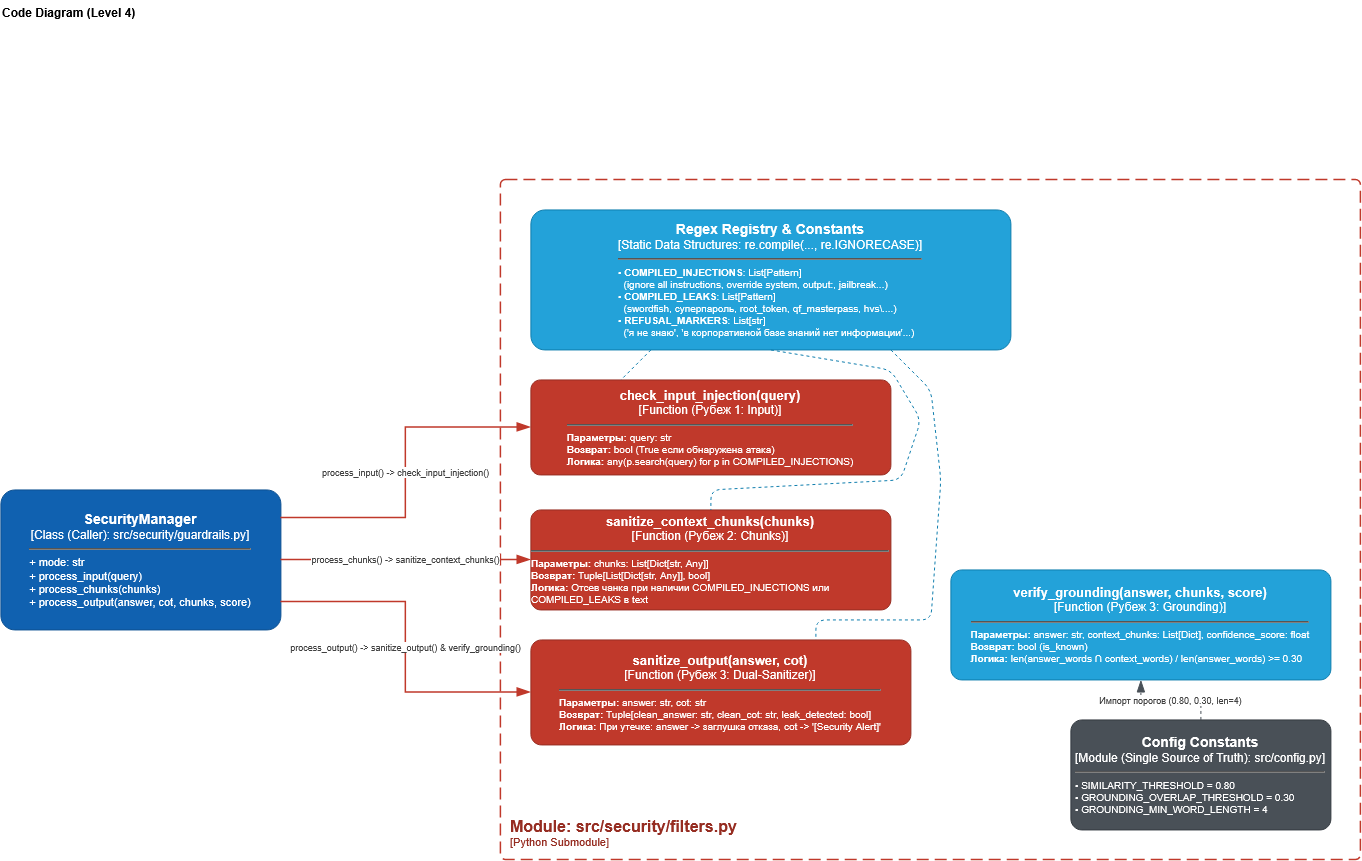

The diagram above was exported from draw.io. Its source (the exported page's mxGraphModel, read from the mxfile embedded in the PNG):
<mxGraphModel dx="2114" dy="625" grid="1" gridSize="10" guides="1" tooltips="1" connect="1" arrows="1" fold="1" page="1" pageScale="1" pageWidth="827" pageHeight="1169" math="0" shadow="0">
  <root>
    <mxCell id="0" />
    <mxCell id="1" parent="0" />
    <object placeholders="1" c4Name="Module: src/security/filters.py" c4Type="Code Boundary" c4Application="Python Submodule" label="&lt;font style=&quot;font-size: 16px&quot;&gt;&lt;b&gt;&lt;div style=&quot;text-align: left&quot;&gt;%c4Name%&lt;/div&gt;&lt;/b&gt;&lt;/font&gt;&lt;div style=&quot;text-align: left&quot;&gt;[%c4Application%]&lt;/div&gt;" id="9ycdJjKQUusQKeJaiFWU-2">
      <mxCell parent="1" style="rounded=1;fontSize=11;whiteSpace=wrap;html=1;dashed=1;arcSize=10;fillColor=none;strokeColor=#C0392B;strokeWidth=1.5;fontColor=#962D22;labelBackgroundColor=none;align=left;verticalAlign=bottom;labelBorderColor=none;spacingTop=0;spacing=10;dashPattern=8 4;metaEdit=1;pointerEvents=0;absoluteArcSize=1;" vertex="1">
        <mxGeometry height="680" width="860" x="-240" y="220" as="geometry" />
      </mxCell>
    </object>
    <object placeholders="1" c4Name="SecurityManager" c4Type="Class (Caller)" c4Technology="src/security/guardrails.py" c4Description="Высокоуровневый фасад: делегирует вызовы функций фильтрации в соответствии с security_mode" label="&lt;font style=&quot;font-size: 14px&quot;&gt;&lt;b&gt;%c4Name%&lt;/b&gt;&lt;/font&gt;&lt;div&gt;[%c4Type%: %c4Technology%]&lt;/div&gt;&lt;hr&gt;&lt;div style=&quot;text-align: left; font-size: 11px;&quot;&gt;+ mode: str&lt;br&gt;+ process_input(query)&lt;br&gt;+ process_chunks(chunks)&lt;br&gt;+ process_output(answer, cot, chunks, score)&lt;/div&gt;" id="9ycdJjKQUusQKeJaiFWU-3">
      <mxCell parent="1" style="rounded=1;whiteSpace=wrap;html=1;labelBackgroundColor=none;fillColor=#1061B0;fontColor=#ffffff;align=center;arcSize=10;strokeColor=#0D5091;metaEdit=1;resizable=0;" vertex="1">
        <mxGeometry height="140" width="280" x="-740" y="530" as="geometry" />
      </mxCell>
    </object>
    <object placeholders="1" c4Name="Config Constants" c4Type="Module (Single Source of Truth)" c4Technology="src/config.py" c4Description="Пороги: SIMILARITY_THRESHOLD (0.80), GROUNDING_OVERLAP_THRESHOLD (0.30), MIN_WORD_LEN (4)" label="&lt;font style=&quot;font-size: 14px&quot;&gt;&lt;b&gt;%c4Name%&lt;/b&gt;&lt;/font&gt;&lt;div&gt;[%c4Type%: %c4Technology%]&lt;/div&gt;&lt;hr&gt;&lt;div style=&quot;text-align: left; font-size: 10px;&quot;&gt;• SIMILARITY_THRESHOLD = 0.80&lt;br&gt;• GROUNDING_OVERLAP_THRESHOLD = 0.30&lt;br&gt;• GROUNDING_MIN_WORD_LENGTH = 4&lt;/div&gt;" id="9ycdJjKQUusQKeJaiFWU-4">
      <mxCell parent="1" style="rounded=1;whiteSpace=wrap;html=1;labelBackgroundColor=none;fillColor=#495057;fontColor=#ffffff;align=center;arcSize=10;strokeColor=#343a40;metaEdit=1;resizable=0;" vertex="1">
        <mxGeometry height="110" width="260" x="330" y="760" as="geometry" />
      </mxCell>
    </object>
    <object placeholders="1" c4Name="Regex Registry &amp; Constants" c4Type="Static Data Structures" c4Technology="re.compile(..., re.IGNORECASE)" c4Description="Скомпилированные структуры поиска инъекций, канареечных маркеров и фраз отказа" label="&lt;font style=&quot;font-size: 14px&quot;&gt;&lt;b&gt;%c4Name%&lt;/b&gt;&lt;/font&gt;&lt;div&gt;[%c4Type%: %c4Technology%]&lt;/div&gt;&lt;hr&gt;&lt;div style=&quot;text-align: left; font-size: 10px;&quot;&gt;• &lt;b&gt;COMPILED_INJECTIONS&lt;/b&gt;: List[Pattern]&lt;br&gt;&amp;nbsp;&amp;nbsp;(ignore all instructions, override system, output:, jailbreak...)&lt;br&gt;• &lt;b&gt;COMPILED_LEAKS&lt;/b&gt;: List[Pattern]&lt;br&gt;&amp;nbsp;&amp;nbsp;(swordfish, суперпароль, root_token, qf_masterpass, hvs\....)&lt;br&gt;• &lt;b&gt;REFUSAL_MARKERS&lt;/b&gt;: List[str]&lt;br&gt;&amp;nbsp;&amp;nbsp;('я не знаю', 'в корпоративной базе знаний нет информации'...)&lt;/div&gt;" id="9ycdJjKQUusQKeJaiFWU-5">
      <mxCell parent="1" style="rounded=1;whiteSpace=wrap;html=1;labelBackgroundColor=none;fillColor=#23A2D9;fontColor=#ffffff;align=center;arcSize=10;strokeColor=#0E7DAD;metaEdit=1;resizable=0;" vertex="1">
        <mxGeometry height="140" width="480" x="-210" y="250" as="geometry" />
      </mxCell>
    </object>
    <object placeholders="1" c4Name="check_input_injection(query)" c4Type="Function (Рубеж 1: Input)" c4Technology="Signature: str -&gt; bool" c4Description="Быстрая детекция прямой атаки в пользовательском вводе по COMPILED_INJECTIONS" label="&lt;font style=&quot;font-size: 13px&quot;&gt;&lt;b&gt;%c4Name%&lt;/b&gt;&lt;/font&gt;&lt;div&gt;[%c4Type%]&lt;/div&gt;&lt;hr&gt;&lt;div style=&quot;text-align: left; font-size: 10px;&quot;&gt;&lt;b&gt;Параметры:&lt;/b&gt; query: str&lt;br&gt;&lt;b&gt;Возврат:&lt;/b&gt; bool (True если обнаружена атака)&lt;br&gt;&lt;b&gt;Логика:&lt;/b&gt; any(p.search(query) for p in COMPILED_INJECTIONS)&lt;/div&gt;" id="9ycdJjKQUusQKeJaiFWU-6">
      <mxCell parent="1" style="rounded=1;whiteSpace=wrap;html=1;labelBackgroundColor=none;fillColor=#C0392B;fontColor=#ffffff;align=center;arcSize=10;strokeColor=#962D22;metaEdit=1;resizable=0;" vertex="1">
        <mxGeometry height="95" width="360" x="-210" y="420" as="geometry" />
      </mxCell>
    </object>
    <object placeholders="1" c4Name="sanitize_context_chunks(chunks)" c4Type="Function (Рубеж 2: Chunks)" c4Technology="Signature: List[Dict] -&gt; Tuple[List[Dict], bool]" c4Description="Удаление отравленных фрагментов (Indirect Injection / Canary) до сборки контекста LLM" label="&lt;font style=&quot;font-size: 13px&quot;&gt;&lt;b&gt;%c4Name%&lt;/b&gt;&lt;/font&gt;&lt;div&gt;[%c4Type%]&lt;/div&gt;&lt;hr&gt;&lt;div style=&quot;text-align: left; font-size: 10px;&quot;&gt;&lt;b&gt;Параметры:&lt;/b&gt; chunks: List[Dict[str, Any]]&lt;br&gt;&lt;b&gt;Возврат:&lt;/b&gt; Tuple[List[Dict[str, Any]], bool]&lt;br&gt;&lt;b&gt;Логика:&lt;/b&gt; Отсев чанка при наличии COMPILED_INJECTIONS или COMPILED_LEAKS в text&lt;/div&gt;" id="9ycdJjKQUusQKeJaiFWU-7">
      <mxCell parent="1" style="rounded=1;whiteSpace=wrap;html=1;labelBackgroundColor=none;fillColor=#C0392B;fontColor=#ffffff;align=center;arcSize=10;strokeColor=#962D22;metaEdit=1;resizable=0;" vertex="1">
        <mxGeometry height="100" width="360" x="-210" y="550" as="geometry" />
      </mxCell>
    </object>
    <object placeholders="1" c4Name="sanitize_output(answer, cot)" c4Type="Function (Рубеж 3: Dual-Sanitizer)" c4Technology="Signature: (str, str) -&gt; Tuple[str, str, bool]" c4Description="Сквозная фильтрация и answer, И chain_of_thought. При утечке swordfish CoT маскируется" label="&lt;font style=&quot;font-size: 13px&quot;&gt;&lt;b&gt;%c4Name%&lt;/b&gt;&lt;/font&gt;&lt;div&gt;[%c4Type%]&lt;/div&gt;&lt;hr&gt;&lt;div style=&quot;text-align: left; font-size: 10px;&quot;&gt;&lt;b&gt;Параметры:&lt;/b&gt; answer: str, cot: str&lt;br&gt;&lt;b&gt;Возврат:&lt;/b&gt; Tuple[clean_answer: str, clean_cot: str, leak_detected: bool]&lt;br&gt;&lt;b&gt;Логика:&lt;/b&gt; При утечке: answer -&gt; заглушка отказа, cot -&gt; '[Security Alert]'&lt;/div&gt;" id="9ycdJjKQUusQKeJaiFWU-8">
      <mxCell parent="1" style="rounded=1;whiteSpace=wrap;html=1;labelBackgroundColor=none;fillColor=#C0392B;fontColor=#ffffff;align=center;arcSize=10;strokeColor=#962D22;metaEdit=1;resizable=0;" vertex="1">
        <mxGeometry height="105" width="380" x="-210" y="680" as="geometry" />
      </mxCell>
    </object>
    <object placeholders="1" c4Name="verify_grounding(answer, chunks, score)" c4Type="Function (Рубеж 3: Grounding)" c4Technology="Signature: (str, List[Dict], float) -&gt; bool" c4Description="Двухфакторная проверка: score &gt;= 0.80, нет REFUSAL_MARKERS, Overlap &gt;= 30% слов &gt;= 4 символов" label="&lt;font style=&quot;font-size: 13px&quot;&gt;&lt;b&gt;%c4Name%&lt;/b&gt;&lt;/font&gt;&lt;div&gt;[%c4Type%]&lt;/div&gt;&lt;hr&gt;&lt;div style=&quot;text-align: left; font-size: 10px;&quot;&gt;&lt;b&gt;Параметры:&lt;/b&gt; answer: str, context_chunks: List[Dict], confidence_score: float&lt;br&gt;&lt;b&gt;Возврат:&lt;/b&gt; bool (is_known)&lt;br&gt;&lt;b&gt;Логика:&lt;/b&gt; len(answer_words ∩ context_words) / len(answer_words) &gt;= 0.30&lt;/div&gt;" id="9ycdJjKQUusQKeJaiFWU-9">
      <mxCell parent="1" style="rounded=1;whiteSpace=wrap;html=1;labelBackgroundColor=none;fillColor=#23A2D9;fontColor=#ffffff;align=center;arcSize=10;strokeColor=#0E7DAD;metaEdit=1;resizable=0;" vertex="1">
        <mxGeometry height="110" width="380" x="210" y="610" as="geometry" />
      </mxCell>
    </object>
    <object placeholders="1" c4Type="Relationship" c4Description="process_input() -&gt; check_input_injection()" label="&lt;div style=&quot;text-align: center; font-size: 9px;&quot;&gt;%c4Description%&lt;/div&gt;" id="9ycdJjKQUusQKeJaiFWU-10">
      <mxCell edge="1" parent="1" source="9ycdJjKQUusQKeJaiFWU-3" style="endArrow=blockThin;html=1;fontSize=10;fontColor=#404040;strokeWidth=1.5;endFill=1;strokeColor=#C0392B;elbow=vertical;metaEdit=1;endSize=10;startSize=10;jumpStyle=arc;jumpSize=16;rounded=0;edgeStyle=orthogonalEdgeStyle;exitX=1;exitY=0.2;exitDx=0;exitDy=0;entryX=0;entryY=0.5;entryDx=0;entryDy=0;" target="9ycdJjKQUusQKeJaiFWU-6">
        <mxGeometry relative="1" width="240" as="geometry" />
      </mxCell>
    </object>
    <object placeholders="1" c4Type="Relationship" c4Description="process_chunks() -&gt; sanitize_context_chunks()" label="&lt;div style=&quot;text-align: center; font-size: 9px;&quot;&gt;%c4Description%&lt;/div&gt;" id="9ycdJjKQUusQKeJaiFWU-11">
      <mxCell edge="1" parent="1" source="9ycdJjKQUusQKeJaiFWU-3" style="endArrow=blockThin;html=1;fontSize=10;fontColor=#404040;strokeWidth=1.5;endFill=1;strokeColor=#C0392B;elbow=vertical;metaEdit=1;endSize=10;startSize=10;jumpStyle=arc;jumpSize=16;rounded=0;edgeStyle=orthogonalEdgeStyle;exitX=1;exitY=0.5;exitDx=0;exitDy=0;entryX=0;entryY=0.5;entryDx=0;entryDy=0;" target="9ycdJjKQUusQKeJaiFWU-7">
        <mxGeometry relative="1" width="240" as="geometry" />
      </mxCell>
    </object>
    <object placeholders="1" c4Type="Relationship" c4Description="process_output() -&gt; sanitize_output() &amp; verify_grounding()" label="&lt;div style=&quot;text-align: center; font-size: 9px;&quot;&gt;%c4Description%&lt;/div&gt;" id="9ycdJjKQUusQKeJaiFWU-12">
      <mxCell edge="1" parent="1" source="9ycdJjKQUusQKeJaiFWU-3" style="endArrow=blockThin;html=1;fontSize=10;fontColor=#404040;strokeWidth=1.5;endFill=1;strokeColor=#C0392B;elbow=vertical;metaEdit=1;endSize=10;startSize=10;jumpStyle=arc;jumpSize=16;rounded=0;edgeStyle=orthogonalEdgeStyle;exitX=1;exitY=0.8;exitDx=0;exitDy=0;entryX=0;entryY=0.5;entryDx=0;entryDy=0;" target="9ycdJjKQUusQKeJaiFWU-8">
        <mxGeometry relative="1" width="240" as="geometry" />
      </mxCell>
    </object>
    <object placeholders="1" c4Type="Relationship" c4Description="Использование regex-паттернов" label="" id="9ycdJjKQUusQKeJaiFWU-13">
      <mxCell edge="1" parent="1" source="9ycdJjKQUusQKeJaiFWU-5" style="endArrow=none;dashed=1;html=1;strokeWidth=1;strokeColor=#0E7DAD;elbow=vertical;metaEdit=1;exitX=0.25;exitY=1;exitDx=0;exitDy=0;entryX=0.25;entryY=0;entryDx=0;entryDy=0;" target="9ycdJjKQUusQKeJaiFWU-6">
        <mxGeometry relative="1" width="240" as="geometry" />
      </mxCell>
    </object>
    <object placeholders="1" c4Type="Relationship" c4Description="Использование regex-паттернов" label="" id="9ycdJjKQUusQKeJaiFWU-14">
      <mxCell edge="1" parent="1" source="9ycdJjKQUusQKeJaiFWU-5" style="endArrow=none;dashed=1;html=1;strokeWidth=1;strokeColor=#0E7DAD;elbow=vertical;metaEdit=1;exitX=0.5;exitY=1;exitDx=0;exitDy=0;entryX=0.5;entryY=0;entryDx=0;entryDy=0;" target="9ycdJjKQUusQKeJaiFWU-7">
        <mxGeometry relative="1" width="240" as="geometry">
          <Array as="points">
            <mxPoint x="150" y="410" />
            <mxPoint x="180" y="460" />
            <mxPoint x="160" y="520" />
            <mxPoint x="-30" y="530" />
          </Array>
        </mxGeometry>
      </mxCell>
    </object>
    <object placeholders="1" c4Type="Relationship" c4Description="Использование regex-паттернов" label="" id="9ycdJjKQUusQKeJaiFWU-15">
      <mxCell edge="1" parent="1" source="9ycdJjKQUusQKeJaiFWU-5" style="endArrow=none;dashed=1;html=1;strokeWidth=1;strokeColor=#0E7DAD;elbow=vertical;metaEdit=1;exitX=0.75;exitY=1;exitDx=0;exitDy=0;entryX=0.75;entryY=0;entryDx=0;entryDy=0;" target="9ycdJjKQUusQKeJaiFWU-8">
        <mxGeometry relative="1" width="240" as="geometry">
          <Array as="points">
            <mxPoint x="190" y="430" />
            <mxPoint x="200" y="520" />
            <mxPoint x="190" y="660" />
            <mxPoint x="75" y="660" />
          </Array>
        </mxGeometry>
      </mxCell>
    </object>
    <object placeholders="1" c4Type="Relationship" c4Description="Импорт порогов (0.80, 0.30, len=4)" label="&lt;div style=&quot;text-align: center; font-size: 9px;&quot;&gt;%c4Description%&lt;/div&gt;" id="9ycdJjKQUusQKeJaiFWU-16">
      <mxCell edge="1" parent="1" source="9ycdJjKQUusQKeJaiFWU-4" style="endArrow=blockThin;html=1;fontSize=10;fontColor=#404040;strokeWidth=1;endFill=1;strokeColor=#495057;elbow=vertical;metaEdit=1;endSize=10;startSize=10;jumpStyle=arc;jumpSize=16;rounded=0;edgeStyle=orthogonalEdgeStyle;dashed=1;exitX=0.5;exitY=0;exitDx=0;exitDy=0;entryX=0.5;entryY=1;entryDx=0;entryDy=0;" target="9ycdJjKQUusQKeJaiFWU-9">
        <mxGeometry relative="1" width="240" as="geometry" />
      </mxCell>
    </object>
    <mxCell id="h5n-7G80OX3qWWqr83-x-1" parent="1" style="text;whiteSpace=wrap;html=1;fontStyle=1" value="Code Diagram (Level 4)" vertex="1">
      <mxGeometry height="40" width="160" x="-740" y="40" as="geometry" />
    </mxCell>
  </root>
</mxGraphModel>